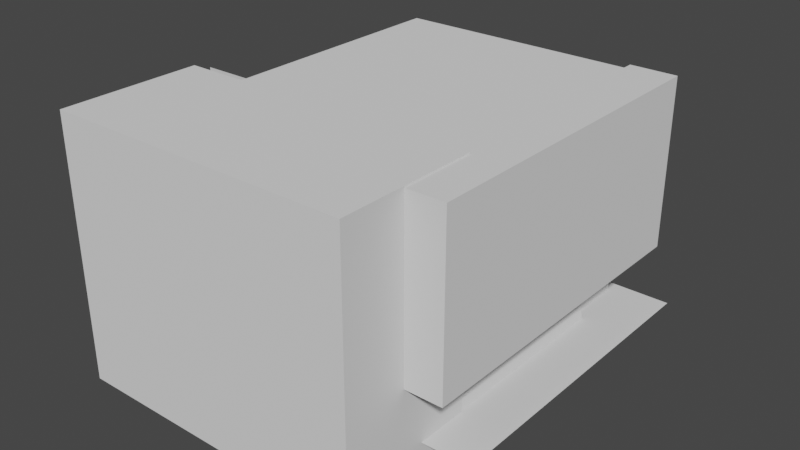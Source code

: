 # Source: controllroom.blend  (saved by Blender 2.81.16; exported with 4.5.12 LTS)
import bpy
from mathutils import Matrix  # noqa: F401  (used for matrix-valued properties, if any)

bpy.ops.wm.read_factory_settings(use_empty=True)
scene = bpy.context.scene
scene.name = 'Scene'

# ---- collections
col_geometry = bpy.data.collections.new('Geometry'); scene.collection.children.link(col_geometry)
col_camera = bpy.data.collections.new('Camera'); scene.collection.children.link(col_camera)
col_light = bpy.data.collections.new('Light'); scene.collection.children.link(col_light)

# ---- materials (node trees are filled in below, after node groups)
mat_controllroom_base = bpy.data.materials.new('controllroom_base')
mat_glass = bpy.data.materials.new('glass')
mat_glass.diffuse_color = (0.005392, 0.7894, 1.0, 0.2643)
mat_desk_top = bpy.data.materials.new('desk_top')
mat_desk_top.diffuse_color = (0.2371, 0.3185, 0.2353, 1.0)
mat_material_001 = bpy.data.materials.new('Material.001')
mat_material_001.diffuse_color = (0.1193, 0.1193, 0.1193, 1.0)

# ---- material node trees
mat_controllroom_base.use_nodes = True; mat_controllroom_base.node_tree.nodes.clear()
_N = mat_controllroom_base.node_tree.nodes; _L = mat_controllroom_base.node_tree.links
n0 = _N.new('ShaderNodeOutputMaterial'); n0.name = 'Material Output'; n0.location = (300, 300)
n1 = _N.new('ShaderNodeBsdfPrincipled'); n1.name = 'Principled BSDF'; n1.location = (10, 300)
n1.distribution = 'GGX'
n1.subsurface_method = 'BURLEY'
n1.inputs[3].default_value = 1.45
n1.inputs[27].default_value = (0.0, 0.0, 0.0, 1.0)
n1.inputs[28].default_value = 1.0
_L.new(n1.outputs[0], n0.inputs[0])
n0.is_active_output = True
mat_glass.use_nodes = True; mat_glass.node_tree.nodes.clear()
_N = mat_glass.node_tree.nodes; _L = mat_glass.node_tree.links
n0 = _N.new('ShaderNodeOutputMaterial'); n0.name = 'Material Output'; n0.location = (300, 300)
n1 = _N.new('ShaderNodeBsdfPrincipled'); n1.name = 'Principled BSDF'; n1.location = (10, 300)
n1.distribution = 'GGX'
n1.subsurface_method = 'BURLEY'
n1.inputs[0].default_value = (0.005392, 0.7894, 1.0, 0.2643)
n1.inputs[3].default_value = 1.45
n1.inputs[4].default_value = 0.1
n1.inputs[27].default_value = (0.0, 0.0, 0.0, 1.0)
n1.inputs[28].default_value = 1.0
_L.new(n1.outputs[0], n0.inputs[0])
n0.is_active_output = True
mat_desk_top.use_nodes = True; mat_desk_top.node_tree.nodes.clear()
_N = mat_desk_top.node_tree.nodes; _L = mat_desk_top.node_tree.links
n0 = _N.new('ShaderNodeOutputMaterial'); n0.name = 'Material Output'; n0.location = (300, 300)
n1 = _N.new('ShaderNodeBsdfPrincipled'); n1.name = 'Principled BSDF'; n1.location = (10, 300)
n1.distribution = 'GGX'
n1.subsurface_method = 'BURLEY'
n1.inputs[0].default_value = (0.2371, 0.3185, 0.2353, 1.0)
n1.inputs[3].default_value = 1.45
n1.inputs[27].default_value = (0.0, 0.0, 0.0, 1.0)
n1.inputs[28].default_value = 1.0
_L.new(n1.outputs[0], n0.inputs[0])
n0.is_active_output = True
mat_material_001.use_nodes = True; mat_material_001.node_tree.nodes.clear()
_N = mat_material_001.node_tree.nodes; _L = mat_material_001.node_tree.links
n0 = _N.new('ShaderNodeOutputMaterial'); n0.name = 'Material Output'; n0.location = (300, 300)
n1 = _N.new('ShaderNodeBsdfPrincipled'); n1.name = 'Principled BSDF'; n1.location = (10, 300)
n1.distribution = 'GGX'
n1.subsurface_method = 'BURLEY'
n1.inputs[3].default_value = 1.45
n1.inputs[27].default_value = (0.0, 0.0, 0.0, 1.0)
n1.inputs[28].default_value = 1.0
_L.new(n1.outputs[0], n0.inputs[0])
n0.is_active_output = True

# ---- world
world_world = bpy.data.worlds.new('World'); scene.world = world_world
world_world.use_nodes = True; world_world.node_tree.nodes.clear()
_N = world_world.node_tree.nodes; _L = world_world.node_tree.links
n0 = _N.new('ShaderNodeOutputWorld'); n0.name = 'World Output'; n0.location = (300, 300)
n1 = _N.new('ShaderNodeBackground'); n1.name = 'Background'; n1.location = (10, 300)
n1.inputs[0].default_value = (0.05087, 0.05087, 0.05087, 1.0)
_L.new(n1.outputs[0], n0.inputs[0])
n0.is_active_output = True
world_world.color = (0.05088, 0.05088, 0.05088)
world_world.use_sun_shadow = False
world_world.sun_shadow_jitter_overblur = 0.0

# ---- meshes
me_cube_002 = bpy.data.meshes.new('Cube.002')
me_cube_002.from_pydata([(-2.195, -1.185, 0.5038), (-1.003, -1.185, 0.606), (-1.611, 1.0, 0.4653), (-1.71, 1.0, 0.8619), (-1.61, -1.185, 0.4679), (-1.713, -1.185, 0.8591), (-2.195, 1.0, -0.2309), (-2.195, -1.185, -0.2309), (-1.757, 1.0, -0.2309), (-1.759, -1.185, -0.228), (-2.192, -1.185, 2.342), (-1.713, -1.185, 2.342), (-1.71, 1.0, 2.342), (-2.195, -1.185, 0.8105), (-1.003, -1.185, 0.7503), (-0.9998, 1.71, 0.8619), (-0.9998, 2.196, -0.2309), (-2.192, -1.185, 2.798), (-0.9998, 1.71, 2.342), (-0.9998, 1.757, -0.2309), (-0.9998, 1.611, 0.4653), (0.6249, 1.71, 0.8619), (1.372, 0.2461, 2.211), (1.335, -0.5783, 0.948), (1.335, 0.2373, 0.948), (0.6249, 1.71, 2.342), (1.335, -0.5783, 2.255), (0.6249, 1.757, -0.2309), (0.6249, 1.611, 0.4653), (-0.8408, 1.0, 0.6037), (-1.0, 0.8412, 0.604), (-1.155, 1.0, 0.5686), (-0.9998, 1.155, 0.5686), (-1.0, 0.8412, 0.7738), (-0.8408, 1.0, 0.7774), (-1.213, -1.185, 2.798), (-1.21, 0.5002, 2.798), (-0.4998, 1.21, 2.798), (0.6249, 1.21, 2.798), (1.335, 0.2373, 2.255), (1.335, 0.9141, 0.948), (0.9669, -0.5783, 0.6037), (0.9669, 0.2373, 0.6037), (0.9669, -0.5783, 0.7774), (1.335, 0.9141, 2.255), (0.9669, 0.2373, 0.7774), (1.382, 1.0, -0.2309), (1.236, 1.0, 0.4653), (0.8349, 1.0, 2.798), (1.335, -0.5783, 0.8619), (1.335, -1.227, 0.948), (0.9669, -1.313, 0.7774), (1.335, 0.2373, 0.8619), (0.8349, 0.2373, 2.798), (0.8349, -0.5783, 2.798), (1.335, -1.227, 2.255), (1.335, -0.5783, 2.342), (0.9669, -1.313, 0.6037), (1.236, -1.29, 0.4653), (1.236, -1.313, 0.4653), (0.8349, -1.313, 2.798), (1.335, 0.2373, 2.342), (0.4977, 1.0, 0.7774), (0.9669, 0.6681, 0.7774), (0.9669, 0.6681, 0.6037), (0.4977, 1.0, 0.6037), (1.335, 1.0, 2.342), (1.335, 1.0, 0.8619), (1.335, -1.313, 2.342), (1.335, -1.313, 0.8619), (1.372, 0.8698, 2.211), (1.372, 0.8698, 0.9929), (1.372, -1.183, 2.211), (1.372, -1.183, 0.9929), (1.372, -0.587, 2.211), (1.372, 0.2461, 0.9929), (1.372, -0.587, 0.9929), (1.372, 0.1409, 2.211), (1.372, -0.4819, 2.211), (1.372, 0.1409, 0.9929), (1.372, -0.4819, 0.9929), (0.9669, 0.1497, 0.6037), (0.9669, -0.4906, 0.6037), (1.335, 0.1497, 0.948), (1.335, -0.4906, 0.948), (0.8349, -0.4906, 2.798), (0.8349, 0.1497, 2.798), (1.335, 0.1497, 0.8619), (1.335, -0.4906, 0.8619), (1.335, 0.1497, 2.342), (1.335, -0.4906, 2.342), (0.9669, 0.1497, 0.7774), (0.9669, -0.4906, 0.7774), (1.335, 0.1497, 2.255), (1.335, -0.4906, 2.255), (1.335, -0.5783, 0.9929), (1.335, -0.5783, 2.211), (1.335, 0.2373, 0.9929), (1.335, 0.2373, 2.211), (1.335, -0.4906, 2.211), (1.335, -0.4906, 0.9929), (1.335, 0.1497, 2.211), (1.335, 0.1497, 0.9929), (1.236, 0.2373, 0.4653), (1.236, 0.1497, 0.4653), (1.236, -0.4906, 0.4653), (1.236, -0.5783, 0.4653), (1.382, -1.29, -0.2309), (1.382, 0.2373, -0.2309), (1.382, 0.1497, -0.2309), (1.382, -0.4906, -0.2309), (1.382, -0.5783, -0.2309)], [], [(2, 4, 9, 8), (4, 0, 7, 9), (6, 8, 9, 7), (12, 3, 15, 18), (2, 31, 30, 1, 4), (13, 5, 11, 10), (15, 3, 33, 34), (5, 3, 12, 11), (32, 31, 2, 20), (1, 14, 5, 4), (4, 5, 13, 0), (14, 33, 3, 5), (18, 15, 21, 25), (20, 19, 27, 28), (8, 6, 16, 19), (2, 8, 19, 20), (43, 41, 57, 51), (28, 27, 46, 47), (93, 39, 98, 101), (63, 64, 42, 45), (28, 47, 64, 65), (30, 33, 14, 1), (29, 30, 31, 32), (33, 30, 29, 34), (28, 65, 29, 20), (25, 18, 37, 38), (11, 12, 36, 35), (18, 12, 36, 37), (39, 93, 89, 61), (17, 10, 11, 35), (105, 104, 109, 110), (34, 29, 65, 62), (83, 24, 52, 87), (91, 87, 52, 45), (51, 69, 49, 43), (25, 21, 67, 66), (38, 25, 66, 48), (48, 66, 61, 53), (40, 24, 75, 71), (85, 90, 56, 54), (92, 82, 41, 43), (59, 69, 51, 57), (26, 94, 99, 96), (55, 26, 74, 72), (70, 71, 75, 22), (95, 100, 84, 23), (82, 81, 104, 105), (54, 56, 68, 60), (23, 50, 73, 76), (67, 21, 62, 63), (44, 39, 61, 66), (50, 23, 49, 69), (94, 26, 56, 90), (45, 52, 67, 63), (62, 65, 64, 63), (21, 15, 34, 62), (40, 44, 66, 67), (55, 50, 69, 68), (26, 55, 68, 56), (24, 40, 67, 52), (74, 76, 73, 72), (50, 55, 72, 73), (39, 44, 70, 22), (44, 40, 71, 70), (93, 94, 90, 89), (76, 95, 23), (94, 93, 77, 78), (79, 77, 101, 102), (77, 79, 80, 78), (45, 42, 81, 91), (91, 81, 82, 92), (53, 61, 89, 86), (86, 89, 90, 85), (43, 49, 88, 92), (92, 88, 87, 91), (23, 84, 88, 49), (84, 83, 87, 88), (100, 80, 84), (83, 84, 80, 79), (99, 100, 95, 96), (98, 97, 102, 101), (22, 75, 97, 98), (97, 24, 83, 102), (78, 80, 100, 99), (75, 24, 97), (76, 74, 96, 95), (102, 83, 79), (77, 93, 101), (74, 26, 96), (78, 99, 94), (22, 98, 39), (103, 42, 64, 47), (104, 81, 42, 103), (105, 106, 41, 82), (41, 106, 58, 57), (104, 103, 108, 109), (58, 106, 111, 107), (106, 105, 110, 111), (46, 108, 103, 47)])
me_cube_002.polygons.foreach_set('material_index', [0, 0, 0, 0, 0, 0, 2, 0, 0, 0, 0, 2, 0, 0, 0, 0, 0, 0, 0, 0, 0, 0, 0, 0, 0, 0, 0, 0, 0, 0, 0, 0, 0, 2, 2, 0, 0, 0, 0, 0, 0, 0, 0, 0, 1, 0, 0, 0, 0, 2, 0, 0, 0, 2, 0, 2, 0, 0, 0, 0, 1, 0, 0, 0, 0, 0, 0, 0, 1, 0, 0, 0, 0, 2, 2, 0, 0, 0, 0, 0, 0, 0, 0, 0, 0, 0, 0, 0, 0, 0, 0, 0, 0, 0, 0, 0, 0, 0, 0])
_uv = me_cube_002.uv_layers.new(name='UVMap')
_uv.uv.foreach_set('vector', [0.2479, 0.5006, 0.2479, 0.7494, 0.2479, 0.7494, 0.2479, 0.5006, 0.375, 0.8777, 0.375, 0.9994, 0.375, 0.9992, 0.375, 0.8779, 0.1258, 0.5, 0.2479, 0.5006, 0.2479, 0.7494, 0.125, 0.7494, 0.7521, 0.5006, 0.7521, 0.5006, 0.7521, 0.5006, 0.7521, 0.5006, 0.2484, 0.5, 0.3429, 0.5005, 0.375, 0.5337, 0.375, 0.7493, 0.2479, 0.7494, 0.625, 0.9993, 0.625, 0.8779, 0.625, 0.8779, 0.625, 0.9993, 0.7521, 0.5006, 0.7521, 0.5006, 0.5891, 0.5337, 0.5891, 0.5007, 0.7521, 0.7494, 0.7521, 0.5006, 0.7521, 0.5006, 0.7521, 0.7494, 0.3429, 0.5005, 0.3429, 0.5005, 0.2484, 0.5, 0.2484, 0.5, 0.3789, 0.7506, 0.5863, 0.7505, 0.5876, 0.8779, 0.377, 0.8774, 0.377, 0.8775, 0.5876, 0.8779, 0.5891, 0.9993, 0.375, 0.9994, 0.5891, 0.7493, 0.5891, 0.5337, 0.7521, 0.5006, 0.7521, 0.7494, 0.7521, 0.5006, 0.7521, 0.5006, 0.7521, 0.5006, 0.7521, 0.5006, 0.2479, 0.5006, 0.2479, 0.5006, 0.2479, 0.5006, 0.2479, 0.5006, 0.2479, 0.5006, 0.1258, 0.5, 0.1258, 0.5, 0.2479, 0.5006, 0.2479, 0.5006, 0.2479, 0.5006, 0.2479, 0.5006, 0.2479, 0.5006, 0.5891, 0.5007, 0.375, 0.5007, 0.375, 0.5007, 0.5891, 0.5007, 0.2479, 0.5006, 0.2479, 0.5006, 0.2479, 0.5006, 0.2479, 0.5006, 0.7521, 0.5006, 0.7521, 0.5006, 0.7521, 0.5006, 0.7521, 0.5006, 0.5891, 0.5007, 0.375, 0.5007, 0.375, 0.5007, 0.5891, 0.5007, 0.2479, 0.5006, 0.2479, 0.5006, 0.375, 0.5007, 0.375, 0.5007, 0.375, 0.5337, 0.5891, 0.5337, 0.5891, 0.7493, 0.375, 0.7493, 0.375, 0.5007, 0.3754, 0.5007, 0.3429, 0.5005, 0.3429, 0.5005, 0.5891, 0.5337, 0.375, 0.5337, 0.375, 0.5007, 0.5891, 0.5007, 0.2479, 0.5006, 0.375, 0.5007, 0.375, 0.5007, 0.2479, 0.5006, 0.7521, 0.5006, 0.7521, 0.5006, 0.7521, 0.5006, 0.7521, 0.5006, 0.7521, 0.7494, 0.7521, 0.5006, 0.7521, 0.5006, 0.7521, 0.7494, 0.7521, 0.5006, 0.7521, 0.5006, 0.7521, 0.5006, 0.7521, 0.5006, 0.7521, 0.5006, 0.7521, 0.5006, 0.7521, 0.5006, 0.7521, 0.5006, 0.0, 0.0, 0.625, 0.9993, 0.7521, 0.7494, 0.7521, 0.7494, 0.08357, 0.1688, 0.1571, 0.3173, 0.1571, 0.3173, 0.08357, 0.1688, 0.5891, 0.5007, 0.375, 0.5007, 0.375, 0.5007, 0.5891, 0.5007, 0.7521, 0.5006, 0.7521, 0.5006, 0.7521, 0.5006, 0.7521, 0.5006, 0.5891, 0.5007, 0.7521, 0.5006, 0.7521, 0.5006, 0.5891, 0.5007, 0.5891, 0.5007, 0.7521, 0.5006, 0.7521, 0.5006, 0.5891, 0.5007, 0.7521, 0.5006, 0.7521, 0.5006, 0.7521, 0.5006, 0.7521, 0.5006, 0.7521, 0.5006, 0.7521, 0.5006, 0.7521, 0.5006, 0.7521, 0.5006, 0.7521, 0.5006, 0.7521, 0.5006, 0.7521, 0.5006, 0.7521, 0.5006, 0.7521, 0.5006, 0.7521, 0.5006, 0.7521, 0.5006, 0.7521, 0.5006, 0.7521, 0.5006, 0.7521, 0.5006, 0.7521, 0.5006, 0.7521, 0.5006, 0.5891, 0.5007, 0.375, 0.5007, 0.375, 0.5007, 0.5891, 0.5007, 0.3772, 0.3729, 0.592, 0.3722, 0.5858, 0.4995, 0.375, 0.4994, 0.7521, 0.5006, 0.7521, 0.5006, 0.7521, 0.5006, 0.7521, 0.5006, 0.7521, 0.5006, 0.7521, 0.5006, 0.7521, 0.5006, 0.7521, 0.5006, 0.7521, 0.5006, 0.7521, 0.5006, 0.7521, 0.5006, 0.7521, 0.5006, 0.7521, 0.5006, 0.7521, 0.5006, 0.7521, 0.5006, 0.7521, 0.5006, 0.375, 0.5007, 0.375, 0.5007, 0.1571, 0.3173, 0.08357, 0.1688, 0.7521, 0.5006, 0.7521, 0.5006, 0.7521, 0.5006, 0.7521, 0.5006, 0.7521, 0.5006, 0.7521, 0.5006, 0.7521, 0.5006, 0.7521, 0.5006, 0.7521, 0.5006, 0.7521, 0.5006, 0.5891, 0.5007, 0.5891, 0.5007, 0.7521, 0.5006, 0.7521, 0.5006, 0.7521, 0.5006, 0.7521, 0.5006, 0.7521, 0.5006, 0.7521, 0.5006, 0.7521, 0.5006, 0.7521, 0.5006, 0.7521, 0.5006, 0.7521, 0.5006, 0.7521, 0.5006, 0.7521, 0.5006, 0.5891, 0.5007, 0.7521, 0.5006, 0.7521, 0.5006, 0.5891, 0.5007, 0.5891, 0.5007, 0.375, 0.5007, 0.375, 0.5007, 0.5891, 0.5007, 0.7521, 0.5006, 0.7521, 0.5006, 0.5891, 0.5007, 0.5891, 0.5007, 0.7521, 0.5006, 0.7521, 0.5006, 0.7521, 0.5006, 0.7521, 0.5006, 0.7521, 0.5006, 0.7521, 0.5006, 0.7521, 0.5006, 0.7521, 0.5006, 0.7521, 0.5006, 0.7521, 0.5006, 0.7521, 0.5006, 0.7521, 0.5006, 0.7521, 0.5006, 0.7521, 0.5006, 0.7521, 0.5006, 0.7521, 0.5006, 0.7521, 0.5006, 0.7521, 0.5006, 0.7521, 0.5006, 0.7521, 0.5006, 0.7521, 0.5006, 0.7521, 0.5006, 0.7521, 0.5006, 0.7521, 0.5006, 0.7521, 0.5006, 0.7521, 0.5006, 0.7521, 0.5006, 0.7521, 0.5006, 0.7521, 0.5006, 0.7521, 0.5006, 0.7521, 0.5006, 0.7521, 0.5006, 0.7521, 0.5006, 0.7521, 0.5006, 0.7521, 0.5006, 0.7521, 0.5006, 0.7521, 0.5006, 0.7521, 0.5006, 0.7521, 0.5006, 0.7521, 0.5006, 0.7521, 0.5006, 0.7521, 0.5006, 0.7521, 0.5006, 0.7521, 0.5006, 0.7521, 0.5006, 0.7521, 0.5006, 0.7521, 0.5006, 0.7521, 0.5006, 0.7521, 0.5006, 0.7521, 0.5006, 0.7521, 0.5006, 0.5891, 0.5007, 0.375, 0.5007, 0.375, 0.5007, 0.5891, 0.5007, 0.5891, 0.5007, 0.375, 0.5007, 0.375, 0.5007, 0.5891, 0.5007, 0.7521, 0.5006, 0.7521, 0.5006, 0.7521, 0.5006, 0.7521, 0.5006, 0.7521, 0.5006, 0.7521, 0.5006, 0.7521, 0.5006, 0.7521, 0.5006, 0.5891, 0.5007, 0.7521, 0.5006, 0.7521, 0.5006, 0.5891, 0.5007, 0.5891, 0.5007, 0.7521, 0.5006, 0.7521, 0.5006, 0.5891, 0.5007, 0.7521, 0.5006, 0.7521, 0.5006, 0.7521, 0.5006, 0.7521, 0.5006, 0.7521, 0.5006, 0.7521, 0.5006, 0.7521, 0.5006, 0.7521, 0.5006, 0.7521, 0.5006, 0.7521, 0.5006, 0.7521, 0.5006, 0.7521, 0.5006, 0.7521, 0.5006, 0.7521, 0.5006, 0.7521, 0.5006, 0.7521, 0.5006, 0.7521, 0.5006, 0.7521, 0.5006, 0.7521, 0.5006, 0.7521, 0.5006, 0.7521, 0.5006, 0.7521, 0.5006, 0.7521, 0.5006, 0.7521, 0.5006, 0.7521, 0.5006, 0.7521, 0.5006, 0.7521, 0.5006, 0.7521, 0.5006, 0.7521, 0.5006, 0.7521, 0.5006, 0.7521, 0.5006, 0.7521, 0.5006, 0.7521, 0.5006, 0.7521, 0.5006, 0.7521, 0.5006, 0.7521, 0.5006, 0.7521, 0.5006, 0.7521, 0.5006, 0.7521, 0.5006, 0.7521, 0.5006, 0.7521, 0.5006, 0.7521, 0.5006, 0.7521, 0.5006, 0.7521, 0.5006, 0.7521, 0.5006, 0.7521, 0.5006, 0.7521, 0.5006, 0.7521, 0.5006, 0.7521, 0.5006, 0.7521, 0.5006, 0.7521, 0.5006, 0.7521, 0.5006, 0.7521, 0.5006, 0.7521, 0.5006, 0.7521, 0.5006, 0.7521, 0.5006, 0.7521, 0.5006, 0.169, 0.3414, 0.375, 0.5007, 0.375, 0.5007, 0.2479, 0.5006, 0.1571, 0.3173, 0.375, 0.5007, 0.375, 0.5007, 0.169, 0.3414, 0.08357, 0.1688, 0.07231, 0.1461, 0.375, 0.5007, 0.375, 0.5007, 0.375, 0.5007, 0.07231, 0.1461, 0.0, 0.0, 0.375, 0.5007, 0.1571, 0.3173, 0.169, 0.3414, 0.169, 0.3414, 0.1571, 0.3173, 0.0, 0.0, 0.07231, 0.1461, 0.07231, 0.1461, 0.0, 0.0, 0.07231, 0.1461, 0.08357, 0.1688, 0.08357, 0.1688, 0.07231, 0.1461, 0.2479, 0.5006, 0.169, 0.3414, 0.169, 0.3414, 0.2479, 0.5006])
me_cube_002.materials.append(mat_controllroom_base)
me_cube_002.materials.append(mat_glass)
me_cube_002.materials.append(mat_desk_top)
me_cube_002.use_remesh_fix_poles = True
me_cube_002.use_remesh_preserve_attributes = False
me_cube_002.use_mirror_vertex_groups = False
me_cube_002.update()
me_plane = bpy.data.meshes.new('Plane')
me_plane.from_pydata([(-2.029, -2.029, 0.0), (2.029, -2.029, 0.0), (-2.029, 2.029, 0.0), (2.029, 2.029, 0.0)], [], [(0, 1, 3, 2)])
_uv = me_plane.uv_layers.new(name='UVMap')
_uv.uv.foreach_set('vector', [0.0, 0.0, 1.0, 0.0, 1.0, 1.0, 0.0, 1.0])
me_plane.materials.append(mat_material_001)
me_plane.use_remesh_fix_poles = True
me_plane.use_remesh_preserve_attributes = False
me_plane.use_mirror_vertex_groups = False
me_plane.update()
me_plane_001 = bpy.data.meshes.new('Plane.001')
me_plane_001.from_pydata([(-1.923, -1.923, 0.0), (1.923, -1.923, 0.0), (-1.923, 1.923, 0.0), (1.923, 1.923, 0.0)], [], [(0, 1, 3, 2)])
_uv = me_plane_001.uv_layers.new(name='UVMap')
_uv.uv.foreach_set('vector', [0.0, 0.0, 1.0, 0.0, 1.0, 1.0, 0.0, 1.0])
me_plane_001.use_remesh_fix_poles = True
me_plane_001.use_remesh_preserve_attributes = False
me_plane_001.use_mirror_vertex_groups = False
me_plane_001.update()
me_plane_002 = bpy.data.meshes.new('Plane.002')
me_plane_002.from_pydata([(-2.138, -2.251, 8.455e-08), (1.0, -2.251, 0.0), (-2.138, 1.708, 8.455e-08), (1.0, 1.708, 0.0), (-0.1076, -2.251, 7.437e-09), (-0.1076, 1.708, 7.437e-09), (-2.138, 1.708, 0.5616), (-2.138, -2.251, 0.5616), (-0.1076, 1.708, 0.5616), (-0.1076, -2.251, 0.5616)], [], [(4, 1, 3, 5), (4, 5, 8, 9), (7, 9, 8, 6), (0, 4, 9, 7), (2, 0, 7, 6), (5, 2, 6, 8)])
_uv = me_plane_002.uv_layers.new(name='UVMap')
_uv.uv.foreach_set('vector', [0.5, 0.0, 1.0, 0.0, 1.0, 1.0, 0.5, 1.0, 0.5, 0.0, 0.5, 1.0, 0.5, 1.0, 0.5, 0.0, 0.0, 0.0, 0.5, 0.0, 0.5, 1.0, 0.0, 1.0, 0.0, 0.0, 0.0, 0.0, 0.0, 0.0, 0.0, 0.0, 0.0, 0.0, 0.0, 0.0, 0.0, 0.0, 0.0, 0.0, 0.0, 0.0, 0.0, 0.0, 0.0, 0.0, 0.0, 0.0])
me_plane_002.use_remesh_fix_poles = True
me_plane_002.use_remesh_preserve_attributes = False
me_plane_002.use_mirror_vertex_groups = False
me_plane_002.update()
me_plane_003 = bpy.data.meshes.new('Plane.003')
me_plane_003.from_pydata([(-1.0, 0.0, -1.0), (2.671, 0.0, -1.0), (-1.0, 0.0, 2.144), (2.671, 0.0, 2.144), (0.5959, 0.0, -1.0), (1.547, 0.0, -1.0), (1.547, 0.0, 2.144), (0.5959, 0.0, 2.144), (-1.0, 0.0, 1.524), (2.671, 0.0, 1.524), (0.5959, 0.0, 1.524), (1.547, 0.0, 1.524), (-1.0, -1.698, -1.0), (2.671, -1.698, -1.0), (-1.0, -1.698, 2.144), (2.671, -1.698, 2.144), (1.547, -1.698, 2.144), (0.5959, -1.698, 2.144), (-1.0, -1.698, 1.524), (2.671, -1.698, 1.524)], [], [(11, 9, 3, 6), (8, 10, 7, 2), (10, 11, 6, 7), (0, 4, 10, 8), (5, 1, 9, 11), (6, 3, 15, 16), (2, 7, 17, 14), (9, 1, 13, 19), (7, 6, 16, 17), (3, 9, 19, 15), (0, 8, 18, 12), (8, 2, 14, 18), (18, 14, 17, 16, 15, 19, 13, 12)])
_uv = me_plane_003.uv_layers.new(name='UVMap')
_uv.uv.foreach_set('vector', [0.731, 0.8812, 1.0, 0.8812, 1.0, 1.0, 0.731, 1.0, 0.0, 0.8812, 0.3977, 0.8812, 0.3977, 1.0, 0.0, 1.0, 0.3977, 0.8812, 0.731, 0.8812, 0.731, 1.0, 0.3977, 1.0, 0.0, 0.0, 0.3977, 0.0, 0.3977, 0.8812, 0.0, 0.8812, 0.731, 0.0, 1.0, 0.0, 1.0, 0.8812, 0.731, 0.8812, 0.731, 1.0, 1.0, 1.0, 1.0, 1.0, 0.731, 1.0, 0.0, 1.0, 0.3977, 1.0, 0.3977, 1.0, 0.0, 1.0, 1.0, 0.8812, 1.0, 0.0, 1.0, 0.0, 1.0, 0.8812, 0.3977, 1.0, 0.731, 1.0, 0.731, 1.0, 0.3977, 1.0, 1.0, 1.0, 1.0, 0.8812, 1.0, 0.8812, 1.0, 1.0, 0.0, 0.0, 0.0, 0.8812, 0.0, 0.8812, 0.0, 0.0, 0.0, 0.8812, 0.0, 1.0, 0.0, 1.0, 0.0, 0.8812, 0.0, 0.8812, 0.0, 1.0, 0.3977, 1.0, 0.731, 1.0, 1.0, 1.0, 1.0, 0.8812, 1.0, 0.0, 0.0, 0.0])
me_plane_003.use_remesh_fix_poles = True
me_plane_003.use_remesh_preserve_attributes = False
me_plane_003.use_mirror_vertex_groups = False
me_plane_003.update()
me_cube_004 = bpy.data.meshes.new('Cube.004')
me_cube_004.from_pydata([(-0.4681, -0.01193, -0.9139), (-0.4681, -0.01193, 1.239), (-0.4681, 0.01193, -0.9139), (-0.4681, 0.01193, 1.239), (0.4681, -0.01193, -0.9139), (0.4681, -0.01193, 1.239), (0.4681, 0.01193, -0.9139), (0.4681, 0.01193, 1.239)], [], [(0, 1, 3, 2), (2, 3, 7, 6), (6, 7, 5, 4), (4, 5, 1, 0), (2, 6, 4, 0), (7, 3, 1, 5)])
_uv = me_cube_004.uv_layers.new(name='UVMap')
_uv.uv.foreach_set('vector', [0.375, 0.0, 0.625, 0.0, 0.625, 0.25, 0.375, 0.25, 0.375, 0.25, 0.625, 0.25, 0.625, 0.5, 0.375, 0.5, 0.375, 0.5, 0.625, 0.5, 0.625, 0.75, 0.375, 0.75, 0.375, 0.75, 0.625, 0.75, 0.625, 1.0, 0.375, 1.0, 0.125, 0.5, 0.375, 0.5, 0.375, 0.75, 0.125, 0.75, 0.625, 0.5, 0.875, 0.5, 0.875, 0.75, 0.625, 0.75])
me_cube_004.use_remesh_fix_poles = True
me_cube_004.use_remesh_preserve_attributes = False
me_cube_004.use_mirror_vertex_groups = False
me_cube_004.update()
me_plane_004 = bpy.data.meshes.new('Plane.004')
me_plane_004.from_pydata([(-1.681, -1.681, 0.0), (1.681, -1.681, 0.0), (-1.681, 1.681, 0.0), (1.681, 1.681, 0.0)], [], [(0, 1, 3, 2)])
_uv = me_plane_004.uv_layers.new(name='UVMap')
_uv.uv.foreach_set('vector', [0.0, 0.0, 1.0, 0.0, 1.0, 1.0, 0.0, 1.0])
me_plane_004.use_remesh_fix_poles = True
me_plane_004.use_remesh_preserve_attributes = False
me_plane_004.use_mirror_vertex_groups = False
me_plane_004.update()

# ---- objects
ob_room = bpy.data.objects.new('room', me_cube_002)
ob_plane = bpy.data.objects.new('Plane', me_plane)
ob_floor = bpy.data.objects.new('floor', me_plane_001)
ob_plane_002 = bpy.data.objects.new('Plane.002', me_plane_002)
ob_wall_back = bpy.data.objects.new('wall_back', me_plane_003)
ob_empty = bpy.data.objects.new('Empty', None)
ob_door = bpy.data.objects.new('door', me_cube_004)
ob_ceiling = bpy.data.objects.new('ceiling', me_plane_004)

# ---- transforms, parenting, visibility, modifiers, constraints
ob_room.location = (0.0, 0.0, 0.0)
ob_room.lineart.crease_threshold = 0.0
ob_plane.location = (0.0, 0.0, 0.01)
ob_plane.scale = (0.4929, 0.4929, 1.0)
ob_plane.lineart.crease_threshold = 0.0
ob_floor.parent = ob_room
ob_floor.location = (0.0, 0.0, 0.0)
ob_floor.lineart.crease_threshold = 0.0
ob_plane_002.location = (1.224, 0.06073, 0.6603)
ob_plane_002.rotation_euler = (-0.0, 1.571, 0.0)
ob_plane_002.lineart.crease_threshold = 0.0
ob_wall_back.parent = ob_room
ob_wall_back.location = (-1.332, -1.282, 0.6708)
ob_wall_back.lineart.crease_threshold = 0.0
ob_empty.location = (0.04608, 0.07326, 0.9391)
ob_empty.rotation_euler = (1.571, -0.0, 0.0)
ob_empty.scale = (0.3745, 0.3745, 0.3745)
ob_empty.empty_display_type = 'IMAGE'
ob_empty.empty_display_size = 5.0
ob_empty.lineart.crease_threshold = 0.0
ob_door.parent = ob_wall_back
ob_door.matrix_parent_inverse = Matrix(((1.0, -0.0, 0.0, 1.332), (-0.0, 1.0, -0.0, 1.282), (-0.0, 0.0, 1.0, -0.6708), (-0.0, 0.0, -0.0, 1.0)))
ob_door.location = (-0.2603, -1.282, 0.9327)
ob_door.lineart.crease_threshold = 0.0
ob_ceiling.parent = ob_room
ob_ceiling.location = (0.04729, -0.04033, 2.798)
ob_ceiling.lineart.crease_threshold = 0.0

# ---- collection membership
col_geometry.objects.link(ob_room)
col_geometry.objects.link(ob_plane)
col_geometry.objects.link(ob_floor)
col_geometry.objects.link(ob_plane_002)
col_geometry.objects.link(ob_wall_back)
col_geometry.objects.link(ob_empty)
col_geometry.objects.link(ob_door)
col_geometry.objects.link(ob_ceiling)

# ---- scene / render settings (as saved in the file)
scene.frame_start = 1001; scene.frame_end = 1250; scene.frame_set(1001)
scene.render.engine = 'CYCLES'
scene.cycles.use_denoising = False
scene.cycles.samples = 128
scene.cycles.sampling_pattern = 'TABULATED_SOBOL'
scene.cycles.use_adaptive_sampling = False
scene.cycles.use_light_tree = False
scene.cycles.caustics_reflective = False
scene.cycles.caustics_refractive = False
scene.cycles.max_bounces = 8
scene.cycles.diffuse_bounces = 1
scene.cycles.transmission_bounces = 8
scene.eevee.use_gtao = True
scene.eevee.use_raytracing = True
scene.view_settings.view_transform = 'Filmic'
bpy.context.view_layer.update()

# ---- added for rendering (the .blend has no active camera and no usable light): camera, sun
cam_auto = bpy.data.cameras.new('AutoCamera')
cam_auto.lens = 50.0
cam_auto.sensor_width = 36.0
cam_auto.clip_end = 1000.0
ob_auto_camera = bpy.data.objects.new('AutoCamera', cam_auto)
scene.collection.objects.link(ob_auto_camera)
ob_auto_camera.location = (6.64817, -8.61565, 6.71978)
ob_auto_camera.rotation_euler = (1.09748, -7.21219e-08, 0.694738)
scene.camera = ob_auto_camera
light_auto_sun = bpy.data.lights.new('AutoSun', 'SUN')
light_auto_sun.energy = 3.0
light_auto_sun.angle = 0.0523599
ob_auto_sun = bpy.data.objects.new('AutoSun', light_auto_sun)
scene.collection.objects.link(ob_auto_sun)
ob_auto_sun.rotation_euler = (0.872665, 0.174533, 0.523599)
bpy.context.view_layer.update()
